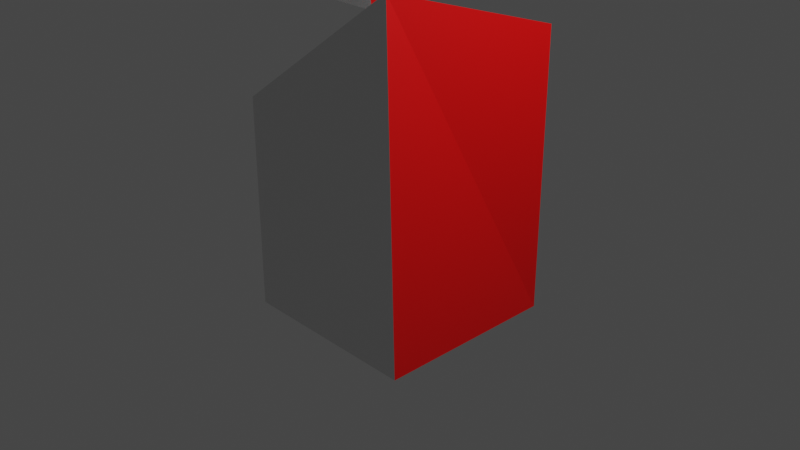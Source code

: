 # Source: Samplefile.blend  (saved by Blender 2.92.15; exported with 4.5.12 LTS)
import bpy
from mathutils import Matrix  # noqa: F401  (used for matrix-valued properties, if any)

bpy.ops.wm.read_factory_settings(use_empty=True)
scene = bpy.context.scene
scene.name = 'Scene'

# ---- collections
col_collection = bpy.data.collections.new('Collection'); scene.collection.children.link(col_collection)

# ---- materials (node trees are filled in below, after node groups)
mat_test = bpy.data.materials.new('Test')
mat_test.alpha_threshold = 0.0
mat_test.use_transparent_shadow = False
mat_test.line_color = (0.0, 0.0, 0.0, 1.0)
mat_material = bpy.data.materials.new('Material')
mat_material.use_transparent_shadow = False

# ---- material node trees
mat_test.use_nodes = True; mat_test.node_tree.nodes.clear()
_N = mat_test.node_tree.nodes; _L = mat_test.node_tree.links
n0 = _N.new('ShaderNodeOutputMaterial'); n0.name = 'Material Output'; n0.location = (300, 300)
n1 = _N.new('ShaderNodeBsdfPrincipled'); n1.name = 'Principled BSDF'; n1.location = (10, 300)
n1.distribution = 'GGX'
n1.subsurface_method = 'BURLEY'
n1.inputs[2].default_value = 0.4
n1.inputs[3].default_value = 1.45
n1.inputs[27].default_value = (0.0, 0.0, 0.0, 1.0)
n1.inputs[28].default_value = 1.0
_L.new(n1.outputs[0], n0.inputs[0])
n0.is_active_output = True
mat_material.use_nodes = True; mat_material.node_tree.nodes.clear()
_N = mat_material.node_tree.nodes; _L = mat_material.node_tree.links
n0 = _N.new('ShaderNodeBsdfPrincipled'); n0.name = 'Principled BSDF'; n0.location = (10, 300)
n0.distribution = 'GGX'
n0.subsurface_method = 'BURLEY'
n0.inputs[0].default_value = (0.8, 0.0, 0.0003174, 1.0)
n0.inputs[3].default_value = 1.45
n0.inputs[27].default_value = (0.0, 0.0, 0.0, 1.0)
n0.inputs[28].default_value = 1.0
n1 = _N.new('ShaderNodeOutputMaterial'); n1.name = 'Material Output'; n1.location = (300, 300)
_L.new(n0.outputs[0], n1.inputs[0])
n1.is_active_output = True

# ---- world
world_world = bpy.data.worlds.new('World'); scene.world = world_world
world_world.use_nodes = True; world_world.node_tree.nodes.clear()
_N = world_world.node_tree.nodes; _L = world_world.node_tree.links
n0 = _N.new('ShaderNodeOutputWorld'); n0.name = 'World Output'; n0.location = (300, 300)
n1 = _N.new('ShaderNodeBackground'); n1.name = 'Background'; n1.location = (10, 300)
n1.inputs[0].default_value = (0.05088, 0.05088, 0.05088, 1.0)
_L.new(n1.outputs[0], n0.inputs[0])
n0.is_active_output = True
world_world.color = (0.05088, 0.05088, 0.05088)
world_world.use_sun_shadow = False
world_world.sun_shadow_jitter_overblur = 0.0

# ---- cameras
cam_camera = bpy.data.cameras.new('Camera')
cam_camera.clip_end = 100.0
cam_camera.ortho_scale = 7.314

# ---- lights
light_light = bpy.data.lights.new('Light', 'POINT')
light_light.transmission_factor = 0.0
light_light.energy = 1000.0
light_light.shadow_soft_size = 0.1
light_light.shadow_maximum_resolution = 0.006
light_light.use_absolute_resolution = True

# ---- meshes
me_cube_km22 = bpy.data.meshes.new('Cube_km22')
me_cube_km22.from_pydata([(1.0, 1.0, 2.036), (1.0, 1.0, -1.0), (0.7441, -0.8475, 2.61), (1.0, -1.0, -1.0), (-1.0, 1.0, 1.0), (-1.0, 1.0, -1.0), (-1.0, -1.0, 1.291), (-1.0, -1.0, -1.0)], [], [(0, 4, 6, 2), (3, 2, 6, 7), (7, 6, 4, 5), (5, 1, 3, 7), (1, 0, 2, 3), (5, 4, 0, 1)])
me_cube_km22.polygons.foreach_set('material_index', [0, 0, 0, 0, 1, 0])
_uv = me_cube_km22.uv_layers.new(name='UVMap')
_uv.uv.foreach_set('vector', [0.625, 0.5, 0.875, 0.5, 0.875, 0.75, 0.625, 0.75, 0.375, 0.75, 0.625, 0.75, 0.625, 1.0, 0.375, 1.0, 0.375, 0.0, 0.625, 0.0, 0.625, 0.25, 0.375, 0.25, 0.125, 0.5, 0.375, 0.5, 0.375, 0.75, 0.125, 0.75, 0.375, 0.5, 0.625, 0.5, 0.625, 0.75, 0.375, 0.75, 0.375, 0.25, 0.625, 0.25, 0.625, 0.5, 0.375, 0.5])
me_cube_km22.materials.append(mat_test)
me_cube_km22.materials.append(mat_material)
me_cube_km22.use_remesh_preserve_volume = False
me_cube_km22.use_remesh_preserve_attributes = False
me_cube_km22.use_mirror_vertex_groups = False
me_cube_km22.update()
me_cube_km12_001 = bpy.data.meshes.new('Cube_km12.001')
me_cube_km12_001.from_pydata([(1.0, 1.0, 2.036), (1.0, 1.0, -1.0), (0.5605, -0.9749, 2.693), (1.0, -1.0, -1.0), (-1.0, 1.0, 1.0), (-1.0, 1.0, -1.0), (-1.0, -1.0, 1.291), (-1.0, -1.0, -1.0)], [], [(0, 4, 6, 2), (3, 2, 6, 7), (7, 6, 4, 5), (5, 1, 3, 7), (1, 0, 2, 3), (5, 4, 0, 1)])
me_cube_km12_001.polygons.foreach_set('material_index', [0, 0, 0, 0, 1, 0])
_uv = me_cube_km12_001.uv_layers.new(name='UVMap')
_uv.uv.foreach_set('vector', [0.625, 0.5, 0.875, 0.5, 0.875, 0.75, 0.625, 0.75, 0.375, 0.75, 0.625, 0.75, 0.625, 1.0, 0.375, 1.0, 0.375, 0.0, 0.625, 0.0, 0.625, 0.25, 0.375, 0.25, 0.125, 0.5, 0.375, 0.5, 0.375, 0.75, 0.125, 0.75, 0.375, 0.5, 0.625, 0.5, 0.625, 0.75, 0.375, 0.75, 0.375, 0.25, 0.625, 0.25, 0.625, 0.5, 0.375, 0.5])
me_cube_km12_001.materials.append(mat_test)
me_cube_km12_001.materials.append(mat_material)
me_cube_km12_001.use_remesh_preserve_volume = False
me_cube_km12_001.use_remesh_preserve_attributes = False
me_cube_km12_001.use_mirror_vertex_groups = False
me_cube_km12_001.update()

# ---- objects
ob_cube = bpy.data.objects.new('Cube', me_cube_km22)
ob_light = bpy.data.objects.new('Light', light_light)
ob_camera = bpy.data.objects.new('Camera', cam_camera)
ob_cube_002 = bpy.data.objects.new('Cube.002', me_cube_km12_001)

# ---- transforms, parenting, visibility, modifiers, constraints
ob_cube.location = (0.0, 0.0, 0.0)
ob_cube.lock_rotations_4d = False
ob_cube.empty_display_type = 'ARROWS'
ob_cube.lineart.crease_threshold = 0.0
ob_light.location = (4.076, 1.005, 5.904)
ob_light.rotation_euler = (0.6503, 0.05522, 1.866)
ob_light.lock_rotations_4d = False
ob_light.empty_display_type = 'ARROWS'
ob_light.color = (0.0, 0.0, 0.0, 0.0)
ob_light.lineart.crease_threshold = 0.0
ob_camera.location = (7.359, -6.926, 4.958)
ob_camera.rotation_euler = (1.109, 0.0, 0.8149)
ob_camera.lock_rotations_4d = False
ob_camera.empty_display_type = 'ARROWS'
ob_camera.color = (0.0, 0.0, 0.0, 0.0)
ob_camera.display_type = 'WIRE'
ob_camera.lineart.crease_threshold = 0.0
ob_cube_002.location = (-2.941, 2.395, 2.49)
ob_cube_002.lock_rotations_4d = False
ob_cube_002.empty_display_type = 'ARROWS'
ob_cube_002.lineart.crease_threshold = 0.0

# ---- collection membership
col_collection.objects.link(ob_cube)
col_collection.objects.link(ob_light)
col_collection.objects.link(ob_camera)
col_collection.objects.link(ob_cube_002)

# ---- scene / render settings (as saved in the file)
scene.camera = ob_camera
scene.frame_start = 1; scene.frame_end = 20; scene.frame_set(0)
scene.render.engine = 'BLENDER_EEVEE_NEXT'
scene.cycles.use_denoising = False
scene.cycles.samples = 128
scene.cycles.sampling_pattern = 'TABULATED_SOBOL'
scene.cycles.use_adaptive_sampling = False
scene.cycles.use_light_tree = False
scene.view_settings.view_transform = 'Filmic'
bpy.context.view_layer.update()
